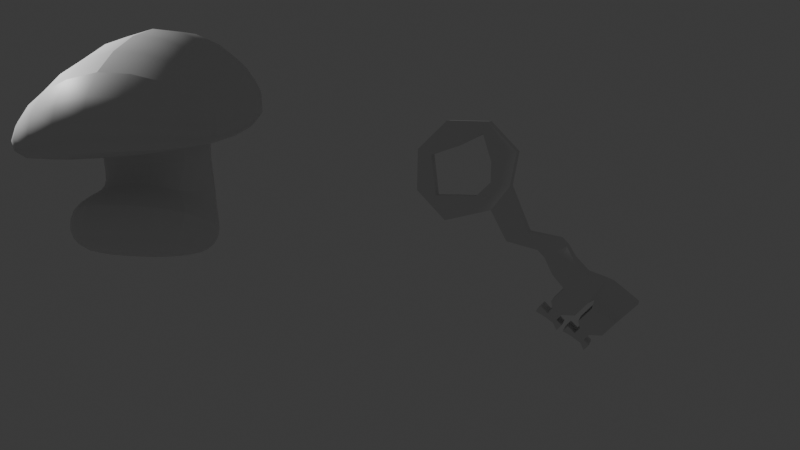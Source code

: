 # Source: Pickups.blend  (saved by Blender 4.1.24; exported with 4.5.12 LTS)
import bpy
from mathutils import Matrix  # noqa: F401  (used for matrix-valued properties, if any)

bpy.ops.wm.read_factory_settings(use_empty=True)
scene = bpy.context.scene
scene.name = 'Scene'

# ---- collections
col_collection = bpy.data.collections.new('Collection'); scene.collection.children.link(col_collection)

# ---- materials (node trees are filled in below, after node groups)
mat_material = bpy.data.materials.new('Material')
mat_material.alpha_threshold = 0.0
mat_material.use_transparent_shadow = False
mat_material.roughness = 0.5
mat_material.line_color = (0.0, 0.0, 0.0, 1.0)

# ---- material node trees
mat_material.use_nodes = True; mat_material.node_tree.nodes.clear()
_N = mat_material.node_tree.nodes; _L = mat_material.node_tree.links
n0 = _N.new('ShaderNodeOutputMaterial'); n0.name = 'Material Output'; n0.location = (300, 300)
n1 = _N.new('ShaderNodeBsdfPrincipled'); n1.name = 'Principled BSDF'; n1.location = (10, 300)
n1.inputs[3].default_value = 1.45
_L.new(n1.outputs[0], n0.inputs[0])
n0.is_active_output = True

# ---- world
world_world = bpy.data.worlds.new('World'); scene.world = world_world
world_world.use_nodes = True; world_world.node_tree.nodes.clear()
_N = world_world.node_tree.nodes; _L = world_world.node_tree.links
n0 = _N.new('ShaderNodeOutputWorld'); n0.name = 'World Output'; n0.location = (300, 300)
n1 = _N.new('ShaderNodeBackground'); n1.name = 'Background'; n1.location = (10, 300)
n1.inputs[0].default_value = (0.05088, 0.05088, 0.05088, 1.0)
_L.new(n1.outputs[0], n0.inputs[0])
n0.is_active_output = True
world_world.color = (0.05088, 0.05088, 0.05088)
world_world.use_sun_shadow = False
world_world.sun_shadow_jitter_overblur = 0.0

# ---- cameras
cam_camera = bpy.data.cameras.new('Camera')
cam_camera.clip_end = 100.0
cam_camera.ortho_scale = 7.314

# ---- lights
light_light = bpy.data.lights.new('Light', 'POINT')
light_light.transmission_factor = 0.0
light_light.energy = 1000.0
light_light.shadow_soft_size = 0.1
light_light.shadow_maximum_resolution = 0.006
light_light.use_absolute_resolution = True

# ---- meshes
me_cube = bpy.data.meshes.new('Cube')
me_cube.from_pydata([(0.0, 1.536, 0.9111), (0.0, 2.026, -0.2948), (0.0, -1.468, -0.1627), (0.0, -0.4555, -0.5246), (-1.647, 1.536, 0.9111), (-1.307, 2.026, -0.2948), (-1.647, -0.7135, -0.1627), (-1.307, -0.4555, -0.5246), (-0.0728, 0.7791, 1.201), (-1.067, -1.165, 1.714), (-0.8637, 1.0, 0.8567), (-0.8637, -1.0, 0.8567), (-0.04518, 0.5695, 1.605), (0.05251, -0.8422, 3.094), (-1.218, 0.8144, 1.407), (-1.198, -1.136, 1.848), (-0.03418, 0.8994, 1.731), (-0.01459, -1.051, 2.172), (-0.9785, 1.071, 2.532), (-0.9829, -0.9546, 2.643), (-0.04502, 3.199, 1.383), (-0.009444, -3.429, 2.447), (-2.875, 2.343, 1.531), (-2.097, -2.538, 2.397), (0.1377, 2.923, 3.966), (0.2407, -1.744, 5.807), (-2.811, 2.544, 2.418), (-2.02, -2.298, 3.458), (1.647, 1.536, 0.9111), (1.307, 2.026, -0.2948), (1.647, -0.7135, -0.1627), (1.307, -0.4555, -0.5246), (0.8637, 1.0, 0.8567), (0.8637, -1.0, 0.8567), (1.09, 0.8003, 1.243), (1.11, -1.15, 1.684), (1.016, 1.059, 2.389), (1.012, -0.9667, 2.501), (2.767, 2.308, 1.128), (2.803, -2.568, 2.048), (2.831, 2.509, 2.015), (2.88, -2.328, 3.108)], [], [(6, 2, 9, 11), (3, 2, 6, 7), (7, 6, 4, 5), (5, 1, 3, 7), (5, 4, 0, 1), (8, 10, 14, 12), (4, 6, 11, 10), (0, 4, 10, 8), (15, 13, 17, 19), (10, 11, 15, 14), (11, 9, 13, 15), (16, 18, 22, 20), (12, 14, 18, 16), (14, 15, 19, 18), (22, 23, 27, 26), (18, 19, 23, 22), (19, 17, 21, 23), (24, 26, 27, 25), (23, 21, 25, 27), (20, 22, 26, 24), (30, 33, 9, 2), (3, 31, 30, 2), (31, 29, 28, 30), (29, 31, 3, 1), (29, 1, 0, 28), (8, 12, 34, 32), (28, 32, 33, 30), (0, 8, 32, 28), (35, 37, 17, 13), (32, 34, 35, 33), (33, 35, 13, 9), (16, 20, 38, 36), (12, 16, 36, 34), (34, 36, 37, 35), (38, 40, 41, 39), (36, 38, 39, 37), (37, 39, 21, 17), (24, 25, 41, 40), (39, 41, 25, 21), (20, 24, 40, 38)])
me_cube.polygons.foreach_set('use_smooth', [True] * 40)
_k = set([(0, 4), (0, 28), (1, 5), (1, 29), (2, 6), (2, 9), (2, 30), (3, 7), (3, 31), (4, 5), (4, 6), (4, 10), (5, 7), (6, 7), (6, 11), (8, 10), (8, 32), (10, 11), (10, 14), (11, 15), (12, 14), (12, 34), (13, 15), (13, 35), (14, 15), (14, 18), (15, 19), (16, 18), (16, 36), (17, 19), (17, 37), (18, 19), (18, 22), (19, 23), (20, 22), (20, 38), (21, 23), (21, 25), (21, 39), (22, 23), (22, 26), (23, 27), (24, 25), (24, 26), (24, 40), (25, 27), (25, 41), (26, 27), (28, 29), (28, 30), (28, 32), (29, 31), (30, 31), (30, 33), (32, 33), (32, 34), (33, 35), (34, 36), (35, 37), (36, 37), (36, 38), (38, 39), (38, 40), (39, 41), (40, 41)])
me_cube.attributes.new('sharp_edge', 'BOOLEAN', 'EDGE').data.foreach_set('value', [ (min(e.vertices), max(e.vertices)) in _k for e in me_cube.edges])
_uv = me_cube.uv_layers.new(name='UVMap')
_uv.uv.foreach_set('vector', [0.625, 1.0, 0.625, 0.75, 0.625, 0.75, 0.625, 1.0, 0.375, 0.75, 0.625, 0.75, 0.625, 1.0, 0.375, 1.0, 0.375, 0.0, 0.625, 0.0, 0.625, 0.25, 0.375, 0.25, 0.125, 0.5, 0.375, 0.5, 0.375, 0.75, 0.125, 0.75, 0.375, 0.25, 0.625, 0.25, 0.625, 0.5, 0.375, 0.5, 0.625, 0.5, 0.625, 0.25, 0.625, 0.25, 0.625, 0.5, 0.625, 0.25, 0.625, 0.0, 0.625, 0.0, 0.625, 0.25, 0.625, 0.5, 0.625, 0.25, 0.625, 0.25, 0.625, 0.5, 0.625, 1.0, 0.625, 0.75, 0.625, 0.75, 0.625, 1.0, 0.625, 0.25, 0.625, 0.0, 0.625, 0.0, 0.625, 0.25, 0.625, 1.0, 0.625, 0.75, 0.625, 0.75, 0.625, 1.0, 0.625, 0.5, 0.625, 0.25, 0.625, 0.25, 0.625, 0.5, 0.625, 0.5, 0.625, 0.25, 0.625, 0.25, 0.625, 0.5, 0.625, 0.25, 0.625, 0.0, 0.625, 0.0, 0.625, 0.25, 0.625, 0.25, 0.625, 0.0, 0.625, 0.0, 0.625, 0.25, 0.625, 0.25, 0.625, 0.0, 0.625, 0.0, 0.625, 0.25, 0.625, 1.0, 0.625, 0.75, 0.625, 0.75, 0.625, 1.0, 0.625, 0.5, 0.875, 0.5, 0.875, 0.75, 0.625, 0.75, 0.625, 1.0, 0.625, 0.75, 0.625, 0.75, 0.625, 1.0, 0.625, 0.5, 0.625, 0.25, 0.625, 0.25, 0.625, 0.5, 0.625, 1.0, 0.625, 1.0, 0.625, 0.75, 0.625, 0.75, 0.375, 0.75, 0.375, 1.0, 0.625, 1.0, 0.625, 0.75, 0.375, 0.0, 0.375, 0.25, 0.625, 0.25, 0.625, 0.0, 0.125, 0.5, 0.125, 0.75, 0.375, 0.75, 0.375, 0.5, 0.375, 0.25, 0.375, 0.5, 0.625, 0.5, 0.625, 0.25, 0.625, 0.5, 0.625, 0.5, 0.625, 0.25, 0.625, 0.25, 0.625, 0.25, 0.625, 0.25, 0.625, 0.0, 0.625, 0.0, 0.625, 0.5, 0.625, 0.5, 0.625, 0.25, 0.625, 0.25, 0.625, 1.0, 0.625, 1.0, 0.625, 0.75, 0.625, 0.75, 0.625, 0.25, 0.625, 0.25, 0.625, 0.0, 0.625, 0.0, 0.625, 1.0, 0.625, 1.0, 0.625, 0.75, 0.625, 0.75, 0.625, 0.5, 0.625, 0.5, 0.625, 0.25, 0.625, 0.25, 0.625, 0.5, 0.625, 0.5, 0.625, 0.25, 0.625, 0.25, 0.625, 0.25, 0.625, 0.25, 0.625, 0.0, 0.625, 0.0, 0.625, 0.25, 0.625, 0.25, 0.625, 0.0, 0.625, 0.0, 0.625, 0.25, 0.625, 0.25, 0.625, 0.0, 0.625, 0.0, 0.625, 1.0, 0.625, 1.0, 0.625, 0.75, 0.625, 0.75, 0.625, 0.5, 0.625, 0.75, 0.875, 0.75, 0.875, 0.5, 0.625, 1.0, 0.625, 1.0, 0.625, 0.75, 0.625, 0.75, 0.625, 0.5, 0.625, 0.5, 0.625, 0.25, 0.625, 0.25])
me_cube.materials.append(mat_material)
me_cube.use_mirror_vertex_groups = False
me_cube.update()
me_cylinder_001 = bpy.data.meshes.new('Cylinder.001')
me_cylinder_001.from_pydata([(0.0, 1.0, 0.6504), (0.0, 1.0, 1.0), (0.7071, 0.7071, 0.6504), (0.7071, 0.7071, 1.0), (1.0, 1.968e-08, 0.6504), (1.0, 0.0, 1.0), (0.7071, -0.7071, 0.6504), (0.7071, -0.7071, 1.0), (0.0, -1.0, 0.6504), (0.0, -1.0, 1.0), (-0.7071, -0.7071, 0.6504), (-0.7071, -0.7071, 1.0), (-0.8478, -0.0854, 0.6504), (-0.8478, -0.0854, 1.0), (-0.7071, 0.4615, 0.6504), (-0.7071, 0.4615, 1.0), (8.489e-08, 0.4918, 0.9689), (0.3478, 0.6547, 0.9689), (0.7302, 3.936e-08, 0.9689), (0.3478, -0.3478, 0.9689), (8.489e-08, -0.7532, 0.9689), (-0.3478, -0.3478, 0.9689), (-0.4918, 3.936e-08, 0.9689), (-0.3478, 0.3478, 0.9689), (3.557e-08, 0.4962, 0.6815), (0.3509, 0.6578, 0.6815), (0.7346, 5.573e-08, 0.6815), (0.3509, -0.3509, 0.6815), (3.557e-08, -0.7576, 0.6815), (-0.3509, -0.3509, 0.6815), (-0.4962, 5.573e-08, 0.6815), (-0.3509, 0.3509, 0.6815), (-2.247, 0.4741, 0.6504), (-2.247, 0.4741, 1.0), (-1.954, 0.8304, 0.6504), (-1.954, 0.8304, 1.0), (-1.496, 0.5439, 1.0), (-2.084, 0.4063, 1.0), (-2.084, 0.4063, 0.6504), (-1.496, 0.5439, 0.6504), (-1.203, 0.8626, 0.6504), (-1.791, 0.7626, 0.6504), (-1.791, 0.7626, 1.0), (-1.203, 0.8626, 1.0), (-2.448, 0.6297, 0.5948), (-2.448, 0.6297, 1.056), (-2.226, 1.051, 0.5948), (-2.226, 1.051, 1.056), (-3.273, 0.728, 0.6504), (-3.273, 0.728, 1.0), (-3.096, 1.145, 0.6504), (-3.096, 1.145, 1.0), (-2.525, 1.185, 0.5514), (-3.019, 1.238, 0.5754), (-3.019, 1.238, 1.075), (-2.525, 1.185, 1.099), (-2.775, 0.7766, 0.5514), (-3.13, 0.731, 0.6319), (-3.13, 0.731, 1.019), (-2.775, 0.7766, 1.099), (-2.406, 1.497, 0.5514), (-2.9, 1.549, 0.5754), (-2.9, 1.549, 1.075), (-2.406, 1.497, 1.099), (-2.487, 1.602, 0.5514), (-2.683, 1.647, 0.5754), (-2.683, 1.647, 1.075), (-2.487, 1.602, 1.099), (-2.439, 1.727, 0.5514), (-2.635, 1.772, 0.5754), (-2.635, 1.772, 1.075), (-2.439, 1.727, 1.099), (-2.413, 1.806, 0.5614), (-2.601, 1.849, 0.5845), (-2.601, 1.849, 1.066), (-2.413, 1.806, 1.089), (-2.277, 1.664, 0.5514), (-2.277, 1.664, 1.099), (-2.23, 1.787, 0.5514), (-2.23, 1.787, 1.099), (-2.761, 1.82, 0.5754), (-2.761, 1.82, 1.075), (-2.714, 1.943, 0.5754), (-2.714, 1.943, 1.075), (-3.119, 1.3, 0.5514), (-3.613, 1.352, 0.5754), (-3.613, 1.352, 1.075), (-3.119, 1.3, 1.099), (-2.999, 1.611, 0.5514), (-3.493, 1.664, 0.5754), (-3.493, 1.664, 1.075), (-2.999, 1.611, 1.099), (-3.08, 1.716, 0.5514), (-3.276, 1.761, 0.5754), (-3.276, 1.761, 1.075), (-3.08, 1.716, 1.099), (-3.033, 1.841, 0.5514), (-3.228, 1.886, 0.5754), (-3.228, 1.886, 1.075), (-3.033, 1.841, 1.099), (-3.006, 1.92, 0.5614), (-3.195, 1.964, 0.5845), (-3.195, 1.964, 1.066), (-3.006, 1.92, 1.089), (-2.87, 1.779, 0.5514), (-2.87, 1.779, 1.099), (-2.823, 1.902, 0.5514), (-2.823, 1.902, 1.099), (-3.354, 1.935, 0.5754), (-3.354, 1.935, 1.075), (-3.307, 2.057, 0.5754), (-3.307, 2.057, 1.075), (-3.826, 0.8733, 0.6504), (-3.826, 0.8733, 1.0), (-3.649, 1.291, 0.6504), (-3.649, 1.291, 1.0)], [], [(0, 1, 3, 2), (2, 3, 5, 4), (4, 5, 7, 6), (6, 7, 9, 8), (8, 9, 11, 10), (10, 11, 13, 12), (1, 15, 23, 16), (38, 37, 33, 32), (14, 15, 1, 0), (6, 8, 28, 27), (19, 18, 26, 27), (3, 1, 16, 17), (7, 5, 18, 19), (13, 11, 21, 22), (9, 7, 19, 20), (15, 13, 22, 23), (5, 3, 17, 18), (11, 9, 20, 21), (20, 19, 27, 28), (12, 14, 31, 30), (2, 4, 26, 25), (8, 10, 29, 28), (14, 0, 24, 31), (0, 2, 25, 24), (4, 6, 27, 26), (10, 12, 30, 29), (18, 17, 25, 26), (17, 16, 24, 25), (16, 23, 31, 24), (23, 22, 30, 31), (22, 21, 29, 30), (21, 20, 28, 29), (34, 32, 44, 46), (42, 41, 34, 35), (41, 38, 32, 34), (37, 42, 35, 33), (13, 15, 43, 36), (36, 43, 42, 37), (14, 12, 39, 40), (40, 39, 38, 41), (15, 14, 40, 43), (43, 40, 41, 42), (12, 13, 36, 39), (39, 36, 37, 38), (54, 53, 50, 51), (33, 35, 47, 45), (32, 33, 45, 44), (35, 34, 46, 47), (49, 51, 115, 113), (53, 57, 48, 50), (58, 54, 51, 49), (57, 58, 49, 48), (44, 45, 59, 56), (56, 59, 58, 57), (45, 47, 55, 59), (59, 55, 54, 58), (46, 44, 56, 52), (52, 56, 57, 53), (47, 46, 52, 55), (54, 55, 63, 62), (62, 63, 67, 66), (55, 52, 60, 63), (52, 53, 61, 60), (53, 54, 62, 61), (67, 64, 68, 71), (63, 60, 64, 67), (60, 61, 65, 64), (61, 62, 66, 65), (71, 68, 76, 77), (64, 65, 69, 68), (65, 66, 70, 69), (66, 67, 71, 70), (75, 72, 73, 74), (68, 69, 73, 72), (70, 74, 83, 81), (70, 71, 75, 74), (77, 76, 78, 79), (75, 71, 77, 79), (68, 72, 78, 76), (72, 75, 79, 78), (80, 81, 83, 82), (74, 73, 82, 83), (69, 70, 81, 80), (73, 69, 80, 82), (86, 87, 91, 90), (90, 91, 95, 94), (87, 84, 88, 91), (84, 85, 89, 88), (85, 86, 90, 89), (95, 92, 96, 99), (91, 88, 92, 95), (88, 89, 93, 92), (89, 90, 94, 93), (99, 96, 104, 105), (92, 93, 97, 96), (93, 94, 98, 97), (94, 95, 99, 98), (103, 100, 101, 102), (96, 97, 101, 100), (98, 102, 111, 109), (98, 99, 103, 102), (105, 104, 106, 107), (103, 99, 105, 107), (96, 100, 106, 104), (100, 103, 107, 106), (108, 109, 111, 110), (102, 101, 110, 111), (97, 98, 109, 108), (101, 97, 108, 110), (112, 113, 115, 114), (48, 49, 113, 112), (51, 50, 114, 115), (50, 48, 112, 114), (85, 86, 115, 114), (87, 84, 50, 51), (115, 86, 87, 51), (50, 84, 85, 114)])
_k = set([(0, 1), (0, 2), (0, 14), (1, 3), (1, 15), (2, 3), (2, 4), (3, 5), (4, 5), (4, 6), (5, 7), (6, 7), (6, 8), (7, 9), (8, 9), (8, 10), (9, 11), (10, 11), (10, 12), (11, 13), (12, 13), (12, 14), (12, 39), (13, 15), (13, 36), (14, 15), (14, 40), (15, 43), (16, 17), (16, 23), (16, 24), (17, 18), (17, 25), (18, 19), (18, 26), (19, 20), (19, 27), (20, 21), (20, 28), (21, 22), (21, 29), (22, 23), (22, 30), (23, 31), (24, 25), (24, 31), (25, 26), (26, 27), (27, 28), (28, 29), (29, 30), (30, 31), (32, 33), (32, 34), (32, 38), (32, 44), (33, 35), (33, 37), (33, 45), (34, 35), (34, 41), (34, 46), (35, 42), (35, 47), (36, 37), (37, 38), (38, 39), (40, 41), (41, 42), (42, 43), (44, 45), (44, 46), (44, 56), (45, 47), (45, 59), (46, 47), (46, 52), (47, 55), (48, 49), (48, 50), (48, 57), (49, 51), (49, 58), (50, 51), (50, 53), (51, 54), (52, 53), (54, 55), (56, 57), (58, 59), (60, 61), (62, 63), (64, 65), (66, 67), (68, 69), (70, 71), (72, 73), (74, 75), (84, 85), (86, 87), (88, 89), (90, 91), (92, 93), (94, 95), (96, 97), (98, 99), (100, 101), (102, 103), (112, 113), (112, 114), (113, 115), (114, 115)])
me_cylinder_001.attributes.new('sharp_edge', 'BOOLEAN', 'EDGE').data.foreach_set('value', [ (min(e.vertices), max(e.vertices)) in _k for e in me_cylinder_001.edges])
_uv = me_cylinder_001.uv_layers.new(name='UVMap')
_uv.uv.foreach_set('vector', [1.0, 0.5, 1.0, 1.0, 0.875, 1.0, 0.875, 0.5, 0.875, 0.5, 0.875, 1.0, 0.75, 1.0, 0.75, 0.5, 0.75, 0.5, 0.75, 1.0, 0.625, 1.0, 0.625, 0.5, 0.625, 0.5, 0.625, 1.0, 0.5, 1.0, 0.5, 0.5, 0.5, 0.5, 0.5, 1.0, 0.375, 1.0, 0.375, 0.5, 0.375, 0.5, 0.375, 1.0, 0.25, 1.0, 0.25, 0.5, 0.0, 1.0, 0.125, 1.0, 0.125, 1.0, 0.0, 1.0, 0.25, 0.5, 0.25, 1.0, 0.25, 1.0, 0.25, 0.5, 0.125, 0.5, 0.125, 1.0, 0.0, 1.0, 0.0, 0.5, 0.625, 0.5, 0.5, 0.5, 0.5, 0.5, 0.625, 0.5, 0.625, 1.0, 0.75, 1.0, 0.75, 0.5, 0.625, 0.5, 0.875, 1.0, 1.0, 1.0, 1.0, 1.0, 0.875, 1.0, 0.625, 1.0, 0.75, 1.0, 0.75, 1.0, 0.625, 1.0, 0.25, 1.0, 0.375, 1.0, 0.375, 1.0, 0.25, 1.0, 0.5, 1.0, 0.625, 1.0, 0.625, 1.0, 0.5, 1.0, 0.125, 1.0, 0.25, 1.0, 0.25, 1.0, 0.125, 1.0, 0.75, 1.0, 0.875, 1.0, 0.875, 1.0, 0.75, 1.0, 0.375, 1.0, 0.5, 1.0, 0.5, 1.0, 0.375, 1.0, 0.5, 1.0, 0.625, 1.0, 0.625, 0.5, 0.5, 0.5, 0.25, 0.5, 0.125, 0.5, 0.125, 0.5, 0.25, 0.5, 0.875, 0.5, 0.75, 0.5, 0.75, 0.5, 0.875, 0.5, 0.5, 0.5, 0.375, 0.5, 0.375, 0.5, 0.5, 0.5, 0.125, 0.5, 0.0, 0.5, 0.0, 0.5, 0.125, 0.5, 1.0, 0.5, 0.875, 0.5, 0.875, 0.5, 1.0, 0.5, 0.75, 0.5, 0.625, 0.5, 0.625, 0.5, 0.75, 0.5, 0.375, 0.5, 0.25, 0.5, 0.25, 0.5, 0.375, 0.5, 0.75, 1.0, 0.875, 1.0, 0.875, 0.5, 0.75, 0.5, 0.875, 1.0, 1.0, 1.0, 1.0, 0.5, 0.875, 0.5, 1.0, 1.0, 0.125, 1.0, 0.125, 0.5, 1.0, 0.5, 0.125, 1.0, 0.25, 1.0, 0.25, 0.5, 0.125, 0.5, 0.25, 1.0, 0.375, 1.0, 0.375, 0.5, 0.25, 0.5, 0.375, 1.0, 0.5, 1.0, 0.5, 0.5, 0.375, 0.5, 0.125, 0.5, 0.25, 0.5, 0.25, 0.5, 0.125, 0.5, 0.125, 1.0, 0.125, 0.5, 0.125, 0.5, 0.125, 1.0, 0.125, 0.5, 0.25, 0.5, 0.25, 0.5, 0.125, 0.5, 0.25, 1.0, 0.125, 1.0, 0.125, 1.0, 0.25, 1.0, 0.25, 1.0, 0.125, 1.0, 0.125, 1.0, 0.25, 1.0, 0.25, 1.0, 0.125, 1.0, 0.125, 1.0, 0.25, 1.0, 0.125, 0.5, 0.25, 0.5, 0.25, 0.5, 0.125, 0.5, 0.125, 0.5, 0.25, 0.5, 0.25, 0.5, 0.125, 0.5, 0.125, 1.0, 0.125, 0.5, 0.125, 0.5, 0.125, 1.0, 0.125, 1.0, 0.125, 0.5, 0.125, 0.5, 0.125, 1.0, 0.25, 0.5, 0.25, 1.0, 0.25, 1.0, 0.25, 0.5, 0.25, 0.5, 0.25, 1.0, 0.25, 1.0, 0.25, 0.5, 0.125, 1.0, 0.125, 0.5, 0.125, 0.5, 0.125, 1.0, 0.25, 1.0, 0.125, 1.0, 0.125, 1.0, 0.25, 1.0, 0.25, 0.5, 0.25, 1.0, 0.25, 1.0, 0.25, 0.5, 0.125, 1.0, 0.125, 0.5, 0.125, 0.5, 0.125, 1.0, 0.25, 1.0, 0.125, 1.0, 0.125, 1.0, 0.25, 1.0, 0.125, 0.5, 0.25, 0.5, 0.25, 0.5, 0.125, 0.5, 0.25, 1.0, 0.125, 1.0, 0.125, 1.0, 0.25, 1.0, 0.25, 0.5, 0.25, 1.0, 0.25, 1.0, 0.25, 0.5, 0.25, 0.5, 0.25, 1.0, 0.25, 1.0, 0.25, 0.5, 0.25, 0.5, 0.25, 1.0, 0.25, 1.0, 0.25, 0.5, 0.25, 1.0, 0.125, 1.0, 0.125, 1.0, 0.25, 1.0, 0.25, 1.0, 0.125, 1.0, 0.125, 1.0, 0.25, 1.0, 0.125, 0.5, 0.25, 0.5, 0.25, 0.5, 0.125, 0.5, 0.125, 0.5, 0.25, 0.5, 0.25, 0.5, 0.125, 0.5, 0.125, 1.0, 0.125, 0.5, 0.125, 0.5, 0.125, 1.0, 0.125, 1.0, 0.125, 1.0, 0.125, 1.0, 0.125, 1.0, 0.125, 1.0, 0.125, 1.0, 0.125, 1.0, 0.125, 1.0, 0.125, 1.0, 0.125, 0.5, 0.125, 0.5, 0.125, 1.0, 0.125, 0.5, 0.125, 0.5, 0.125, 0.5, 0.125, 0.5, 0.125, 0.5, 0.125, 1.0, 0.125, 1.0, 0.125, 0.5, 0.125, 1.0, 0.125, 0.5, 0.125, 0.5, 0.125, 1.0, 0.125, 1.0, 0.125, 0.5, 0.125, 0.5, 0.125, 1.0, 0.125, 0.5, 0.125, 0.5, 0.125, 0.5, 0.125, 0.5, 0.125, 0.5, 0.125, 1.0, 0.125, 1.0, 0.125, 0.5, 0.125, 1.0, 0.125, 0.5, 0.125, 0.5, 0.125, 1.0, 0.125, 0.5, 0.125, 0.5, 0.125, 0.5, 0.125, 0.5, 0.125, 0.5, 0.125, 1.0, 0.125, 1.0, 0.125, 0.5, 0.125, 1.0, 0.125, 1.0, 0.125, 1.0, 0.125, 1.0, 0.125, 1.0, 0.125, 0.5, 0.125, 0.5, 0.125, 1.0, 0.125, 0.5, 0.125, 0.5, 0.125, 0.5, 0.125, 0.5, 0.125, 1.0, 0.125, 1.0, 0.125, 1.0, 0.125, 1.0, 0.125, 1.0, 0.125, 1.0, 0.125, 1.0, 0.125, 1.0, 0.125, 1.0, 0.125, 0.5, 0.125, 0.5, 0.125, 1.0, 0.125, 1.0, 0.125, 1.0, 0.125, 1.0, 0.125, 1.0, 0.125, 0.5, 0.125, 0.5, 0.125, 0.5, 0.125, 0.5, 0.125, 0.5, 0.125, 1.0, 0.125, 1.0, 0.125, 0.5, 0.125, 0.5, 0.125, 1.0, 0.125, 1.0, 0.125, 0.5, 0.125, 1.0, 0.125, 0.5, 0.125, 0.5, 0.125, 1.0, 0.125, 0.5, 0.125, 1.0, 0.125, 1.0, 0.125, 0.5, 0.125, 0.5, 0.125, 0.5, 0.125, 0.5, 0.125, 0.5, 0.125, 1.0, 0.125, 1.0, 0.125, 1.0, 0.125, 1.0, 0.125, 1.0, 0.125, 1.0, 0.125, 1.0, 0.125, 1.0, 0.125, 1.0, 0.125, 0.5, 0.125, 0.5, 0.125, 1.0, 0.125, 0.5, 0.125, 0.5, 0.125, 0.5, 0.125, 0.5, 0.125, 0.5, 0.125, 1.0, 0.125, 1.0, 0.125, 0.5, 0.125, 1.0, 0.125, 0.5, 0.125, 0.5, 0.125, 1.0, 0.125, 1.0, 0.125, 0.5, 0.125, 0.5, 0.125, 1.0, 0.125, 0.5, 0.125, 0.5, 0.125, 0.5, 0.125, 0.5, 0.125, 0.5, 0.125, 1.0, 0.125, 1.0, 0.125, 0.5, 0.125, 1.0, 0.125, 0.5, 0.125, 0.5, 0.125, 1.0, 0.125, 0.5, 0.125, 0.5, 0.125, 0.5, 0.125, 0.5, 0.125, 0.5, 0.125, 1.0, 0.125, 1.0, 0.125, 0.5, 0.125, 1.0, 0.125, 1.0, 0.125, 1.0, 0.125, 1.0, 0.125, 1.0, 0.125, 0.5, 0.125, 0.5, 0.125, 1.0, 0.125, 0.5, 0.125, 0.5, 0.125, 0.5, 0.125, 0.5, 0.125, 1.0, 0.125, 1.0, 0.125, 1.0, 0.125, 1.0, 0.125, 1.0, 0.125, 1.0, 0.125, 1.0, 0.125, 1.0, 0.125, 1.0, 0.125, 0.5, 0.125, 0.5, 0.125, 1.0, 0.125, 1.0, 0.125, 1.0, 0.125, 1.0, 0.125, 1.0, 0.125, 0.5, 0.125, 0.5, 0.125, 0.5, 0.125, 0.5, 0.125, 0.5, 0.125, 1.0, 0.125, 1.0, 0.125, 0.5, 0.125, 0.5, 0.125, 1.0, 0.125, 1.0, 0.125, 0.5, 0.125, 1.0, 0.125, 0.5, 0.125, 0.5, 0.125, 1.0, 0.125, 0.5, 0.125, 1.0, 0.125, 1.0, 0.125, 0.5, 0.125, 0.5, 0.125, 0.5, 0.125, 0.5, 0.125, 0.5, 0.25, 0.5, 0.25, 1.0, 0.125, 1.0, 0.125, 0.5, 0.25, 0.5, 0.25, 1.0, 0.25, 1.0, 0.25, 0.5, 0.125, 1.0, 0.125, 0.5, 0.125, 0.5, 0.125, 1.0, 0.125, 0.5, 0.25, 0.5, 0.25, 0.5, 0.125, 0.5, 0.125, 0.5, 0.125, 1.0, 0.125, 1.0, 0.125, 0.5, 0.125, 1.0, 0.125, 0.5, 0.125, 0.5, 0.125, 1.0, 0.0, 0.0, 0.0, 0.0, 0.0, 0.0, 0.0, 0.0, 0.0, 0.0, 0.0, 0.0, 0.0, 0.0, 0.0, 0.0])
me_cylinder_001.update()

# ---- objects
ob_cube = bpy.data.objects.new('Cube', me_cube)
ob_light = bpy.data.objects.new('Light', light_light)
ob_camera = bpy.data.objects.new('Camera', cam_camera)
ob_cylinder_001 = bpy.data.objects.new('Cylinder.001', me_cylinder_001)

# ---- transforms, parenting, visibility, modifiers, constraints
ob_cube.location = (0.0, 0.0, 0.0)
ob_cube.lock_rotations_4d = False
ob_cube.empty_display_type = 'ARROWS'
ob_cube.lineart.crease_threshold = 0.0
_m = ob_cube.modifiers.new('Subdivision', 'SUBSURF')
ob_light.location = (4.076, 1.005, 5.904)
ob_light.rotation_euler = (0.6503, 0.05522, 1.866)
ob_light.lock_rotations_4d = False
ob_light.empty_display_type = 'ARROWS'
ob_light.color = (0.0, 0.0, 0.0, 0.0)
ob_light.lineart.crease_threshold = 0.0
ob_camera.location = (-10.81, 21.07, 2.804)
ob_camera.rotation_euler = (1.458, -7.385e-08, 3.398)
ob_camera.lock_rotations_4d = False
ob_camera.empty_display_type = 'ARROWS'
ob_camera.color = (0.0, 0.0, 0.0, 0.0)
ob_camera.display_type = 'WIRE'
ob_camera.lineart.crease_threshold = 0.0
ob_cylinder_001.location = (-6.808, 0.0, 1.484)
ob_cylinder_001.rotation_euler = (4.712, -0.4119, 0.0)

# ---- collection membership
col_collection.objects.link(ob_cube)
col_collection.objects.link(ob_light)
col_collection.objects.link(ob_camera)
col_collection.objects.link(ob_cylinder_001)

# ---- scene / render settings (as saved in the file)
scene.camera = ob_camera
scene.frame_start = 1; scene.frame_end = 250; scene.frame_set(0)
scene.render.engine = 'BLENDER_EEVEE_NEXT'
scene.cycles.sampling_pattern = 'TABULATED_SOBOL'
scene.eevee.ray_tracing_options.trace_max_roughness = 0.0
bpy.context.view_layer.update()

